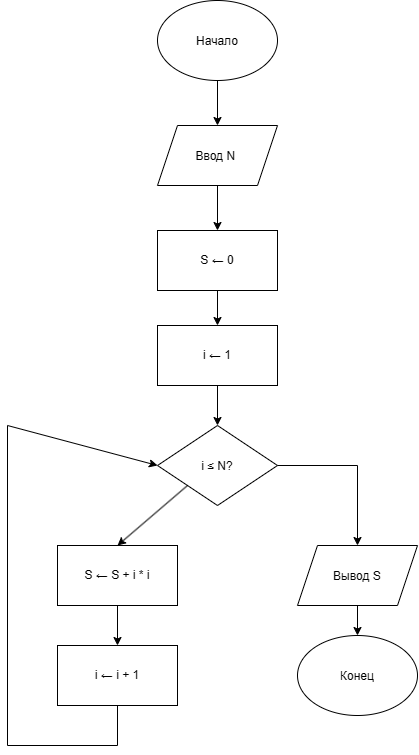

The diagram above was exported from draw.io. Its source (the exported page's mxGraphModel, read from the mxfile embedded in the PNG):
<mxGraphModel dx="1439" dy="794" grid="1" gridSize="10" guides="1" tooltips="1" connect="1" arrows="1" fold="1" page="1" pageScale="1" pageWidth="827" pageHeight="1169" math="0" shadow="0">
  <root>
    <mxCell id="0" />
    <mxCell id="1" parent="0" />
    <mxCell id="ooB9UjfO82LXZ4-2THet-1" parent="1" style="ellipse;whiteSpace=wrap;html=1;shapeInside=1;" value="Начало" vertex="1">
      <mxGeometry height="80" width="120" x="270" y="15" as="geometry" />
    </mxCell>
    <mxCell id="ooB9UjfO82LXZ4-2THet-3" parent="1" style="shape=parallelogram;perimeter=parallelogramPerimeter;whiteSpace=wrap;html=1;shapeInside=1;fixedSize=1;" value="Ввод N&amp;nbsp;" vertex="1">
      <mxGeometry height="60" width="120" x="270" y="140" as="geometry" />
    </mxCell>
    <mxCell id="ooB9UjfO82LXZ4-2THet-4" parent="1" style="rounded=0;whiteSpace=wrap;html=1;" value="S ← 0" vertex="1">
      <mxGeometry height="60" width="120" x="270" y="245" as="geometry" />
    </mxCell>
    <mxCell id="ooB9UjfO82LXZ4-2THet-5" parent="1" style="rounded=0;whiteSpace=wrap;html=1;" value="i ← 1" vertex="1">
      <mxGeometry height="60" width="120" x="270" y="340" as="geometry" />
    </mxCell>
    <mxCell id="OvLPEA1wvycGaL_648PK-1" parent="1" style="rhombus;whiteSpace=wrap;html=1;shapeInside=1;" value="i ≤ N?" vertex="1">
      <mxGeometry height="80" width="120" x="270" y="440" as="geometry" />
    </mxCell>
    <mxCell id="OvLPEA1wvycGaL_648PK-2" parent="1" style="rounded=0;whiteSpace=wrap;html=1;" value="S ← S + i *&amp;nbsp;i" vertex="1">
      <mxGeometry height="60" width="120" x="170" y="560" as="geometry" />
    </mxCell>
    <mxCell id="e3oF7XN8i7wyehghpmsj-1" parent="1" style="rounded=0;whiteSpace=wrap;html=1;" value="i ← i + 1" vertex="1">
      <mxGeometry height="60" width="120" x="170" y="660" as="geometry" />
    </mxCell>
    <mxCell id="e3oF7XN8i7wyehghpmsj-2" parent="1" style="shape=parallelogram;perimeter=parallelogramPerimeter;whiteSpace=wrap;html=1;shapeInside=1;fixedSize=1;" value="Вывод S" vertex="1">
      <mxGeometry height="60" width="120" x="410" y="560" as="geometry" />
    </mxCell>
    <mxCell id="e3oF7XN8i7wyehghpmsj-3" parent="1" style="ellipse;whiteSpace=wrap;html=1;shapeInside=1;" value="Конец" vertex="1">
      <mxGeometry height="80" width="120" x="410" y="650" as="geometry" />
    </mxCell>
    <mxCell id="e3oF7XN8i7wyehghpmsj-4" edge="1" parent="1" source="ooB9UjfO82LXZ4-2THet-1" style="endArrow=classic;html=1;rounded=0;exitX=0.5;exitY=1;exitDx=0;exitDy=0;entryX=0.5;entryY=0;entryDx=0;entryDy=0;" target="ooB9UjfO82LXZ4-2THet-3" value="">
      <mxGeometry height="50" relative="1" width="50" as="geometry">
        <mxPoint x="440" y="120" as="sourcePoint" />
        <mxPoint x="490" y="70" as="targetPoint" />
      </mxGeometry>
    </mxCell>
    <mxCell id="e3oF7XN8i7wyehghpmsj-5" edge="1" parent="1" source="ooB9UjfO82LXZ4-2THet-3" style="endArrow=classic;html=1;rounded=0;exitX=0.5;exitY=1;exitDx=0;exitDy=0;entryX=0.5;entryY=0;entryDx=0;entryDy=0;" target="ooB9UjfO82LXZ4-2THet-4" value="">
      <mxGeometry height="50" relative="1" width="50" as="geometry">
        <mxPoint x="390" y="230" as="sourcePoint" />
        <mxPoint x="440" y="180" as="targetPoint" />
      </mxGeometry>
    </mxCell>
    <mxCell id="e3oF7XN8i7wyehghpmsj-6" edge="1" parent="1" source="ooB9UjfO82LXZ4-2THet-4" style="endArrow=classic;html=1;rounded=0;exitX=0.5;exitY=1;exitDx=0;exitDy=0;entryX=0.5;entryY=0;entryDx=0;entryDy=0;" target="ooB9UjfO82LXZ4-2THet-5" value="">
      <mxGeometry height="50" relative="1" width="50" as="geometry">
        <mxPoint x="430" y="330" as="sourcePoint" />
        <mxPoint x="480" y="280" as="targetPoint" />
      </mxGeometry>
    </mxCell>
    <mxCell id="e3oF7XN8i7wyehghpmsj-7" edge="1" parent="1" source="ooB9UjfO82LXZ4-2THet-5" style="endArrow=classic;html=1;rounded=0;exitX=0.5;exitY=1;exitDx=0;exitDy=0;entryX=0.5;entryY=0;entryDx=0;entryDy=0;" target="OvLPEA1wvycGaL_648PK-1" value="">
      <mxGeometry height="50" relative="1" width="50" as="geometry">
        <mxPoint x="380" y="430" as="sourcePoint" />
        <mxPoint x="430" y="380" as="targetPoint" />
      </mxGeometry>
    </mxCell>
    <mxCell id="e3oF7XN8i7wyehghpmsj-8" edge="1" parent="1" source="OvLPEA1wvycGaL_648PK-1" style="endArrow=classic;html=1;rounded=0;exitX=0;exitY=1;exitDx=0;exitDy=0;entryX=0.5;entryY=0;entryDx=0;entryDy=0;" target="OvLPEA1wvycGaL_648PK-2" value="">
      <mxGeometry height="50" relative="1" width="50" x="0.2147" as="geometry">
        <Array as="points" />
        <mxPoint x="220" y="490" as="sourcePoint" />
        <mxPoint x="270" y="440" as="targetPoint" />
      </mxGeometry>
    </mxCell>
    <mxCell id="e3oF7XN8i7wyehghpmsj-9" edge="1" parent="1" source="OvLPEA1wvycGaL_648PK-1" style="endArrow=classic;html=1;rounded=0;exitX=1;exitY=0.5;exitDx=0;exitDy=0;entryX=0.5;entryY=0;entryDx=0;entryDy=0;" target="e3oF7XN8i7wyehghpmsj-2" value="">
      <mxGeometry height="50" relative="1" width="50" as="geometry">
        <Array as="points">
          <mxPoint x="470" y="480" />
        </Array>
        <mxPoint x="460" y="480" as="sourcePoint" />
        <mxPoint x="510" y="430" as="targetPoint" />
      </mxGeometry>
    </mxCell>
    <mxCell id="e3oF7XN8i7wyehghpmsj-10" edge="1" parent="1" source="e3oF7XN8i7wyehghpmsj-2" style="endArrow=classic;html=1;rounded=0;exitX=0.5;exitY=1;exitDx=0;exitDy=0;entryX=0.5;entryY=0;entryDx=0;entryDy=0;" target="e3oF7XN8i7wyehghpmsj-3" value="">
      <mxGeometry height="50" relative="1" width="50" as="geometry">
        <mxPoint x="510" y="670" as="sourcePoint" />
        <mxPoint x="463.28" y="680" as="targetPoint" />
      </mxGeometry>
    </mxCell>
    <mxCell id="e3oF7XN8i7wyehghpmsj-11" edge="1" parent="1" source="OvLPEA1wvycGaL_648PK-2" style="endArrow=classic;html=1;rounded=0;exitX=0.5;exitY=1;exitDx=0;exitDy=0;" target="e3oF7XN8i7wyehghpmsj-1" value="">
      <mxGeometry height="50" relative="1" width="50" as="geometry">
        <mxPoint x="230" y="630" as="sourcePoint" />
        <mxPoint x="280" y="580" as="targetPoint" />
      </mxGeometry>
    </mxCell>
    <mxCell id="e3oF7XN8i7wyehghpmsj-12" edge="1" parent="1" source="e3oF7XN8i7wyehghpmsj-1" style="endArrow=classic;html=1;rounded=0;exitX=0.5;exitY=1;exitDx=0;exitDy=0;entryX=0;entryY=0.5;entryDx=0;entryDy=0;" target="OvLPEA1wvycGaL_648PK-1" value="">
      <mxGeometry height="50" relative="1" width="50" x="-0.2611" as="geometry">
        <Array as="points">
          <mxPoint x="230" y="760" />
          <mxPoint x="120" y="760" />
          <mxPoint x="120" y="440" />
        </Array>
        <mxPoint x="200" y="770" as="sourcePoint" />
        <mxPoint x="190" y="430" as="targetPoint" />
      </mxGeometry>
    </mxCell>
  </root>
</mxGraphModel>